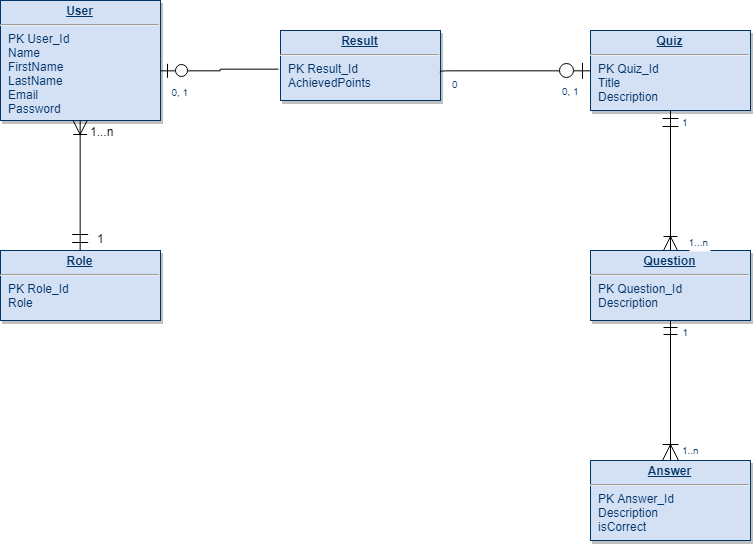

The diagram above was exported from draw.io. Its source (the exported page's mxGraphModel, read from the mxfile embedded in the PNG):
<mxGraphModel dx="904" dy="888" grid="1" gridSize="10" guides="1" tooltips="1" connect="1" arrows="1" fold="1" page="1" pageScale="1" pageWidth="826" pageHeight="1169" background="#ffffff" math="0" shadow="0">
  <root>
    <mxCell id="0" />
    <mxCell id="1" parent="0" />
    <mxCell id="22" value="&lt;p style=&quot;margin: 0px ; margin-top: 4px ; text-align: center ; text-decoration: underline&quot;&gt;&lt;strong&gt;User&lt;/strong&gt;&lt;/p&gt;&lt;hr&gt;&lt;p style=&quot;margin: 0px ; margin-left: 8px&quot;&gt;PK User_Id&amp;nbsp;&lt;/p&gt;&lt;p style=&quot;margin: 0px ; margin-left: 8px&quot;&gt;Name&lt;/p&gt;&lt;p style=&quot;margin: 0px ; margin-left: 8px&quot;&gt;FirstName&lt;/p&gt;&lt;p style=&quot;margin: 0px ; margin-left: 8px&quot;&gt;LastName&lt;/p&gt;&lt;p style=&quot;margin: 0px ; margin-left: 8px&quot;&gt;Email&lt;/p&gt;&lt;p style=&quot;margin: 0px ; margin-left: 8px&quot;&gt;Password&lt;/p&gt;&lt;p style=&quot;margin: 0px ; margin-left: 8px&quot;&gt;&lt;br&gt;&lt;/p&gt;" style="verticalAlign=top;align=left;overflow=fill;fontSize=12;fontFamily=Helvetica;html=1;strokeColor=#003366;shadow=1;fillColor=#D4E1F5;fontColor=#003366" parent="1" vertex="1">
      <mxGeometry x="863" y="320" width="160" height="120" as="geometry" />
    </mxCell>
    <mxCell id="23" value="&lt;p style=&quot;margin: 0px ; margin-top: 4px ; text-align: center ; text-decoration: underline&quot;&gt;&lt;strong&gt;Role&lt;/strong&gt;&lt;/p&gt;&lt;hr&gt;&lt;p style=&quot;margin: 0px ; margin-left: 8px&quot;&gt;PK Role_Id&lt;/p&gt;&lt;p style=&quot;margin: 0px ; margin-left: 8px&quot;&gt;Role&lt;/p&gt;" style="verticalAlign=top;align=left;overflow=fill;fontSize=12;fontFamily=Helvetica;html=1;strokeColor=#003366;shadow=1;fillColor=#D4E1F5;fontColor=#003366" parent="1" vertex="1">
      <mxGeometry x="863" y="570" width="160" height="70" as="geometry" />
    </mxCell>
    <mxCell id="26" value="&lt;p style=&quot;margin: 0px ; margin-top: 4px ; text-align: center ; text-decoration: underline&quot;&gt;&lt;strong&gt;Question&lt;/strong&gt;&lt;/p&gt;&lt;hr&gt;&lt;p style=&quot;margin: 0px ; margin-left: 8px&quot;&gt;PK Question_Id&lt;/p&gt;&lt;p style=&quot;margin: 0px ; margin-left: 8px&quot;&gt;Description&lt;/p&gt;" style="verticalAlign=top;align=left;overflow=fill;fontSize=12;fontFamily=Helvetica;html=1;strokeColor=#003366;shadow=1;fillColor=#D4E1F5;fontColor=#003366" parent="1" vertex="1">
      <mxGeometry x="1453" y="570" width="160" height="70" as="geometry" />
    </mxCell>
    <mxCell id="27" value="&lt;p style=&quot;margin: 0px ; margin-top: 4px ; text-align: center ; text-decoration: underline&quot;&gt;&lt;strong&gt;Quiz&lt;/strong&gt;&lt;/p&gt;&lt;hr&gt;&lt;p style=&quot;margin: 0px ; margin-left: 8px&quot;&gt;PK Quiz_Id&lt;br&gt;Title&lt;/p&gt;&lt;p style=&quot;margin: 0px ; margin-left: 8px&quot;&gt;Description&lt;/p&gt;" style="verticalAlign=top;align=left;overflow=fill;fontSize=12;fontFamily=Helvetica;html=1;strokeColor=#003366;shadow=1;fillColor=#D4E1F5;fontColor=#003366" parent="1" vertex="1">
      <mxGeometry x="1453" y="350" width="160" height="80" as="geometry" />
    </mxCell>
    <mxCell id="31" value="&lt;p style=&quot;margin: 0px ; margin-top: 4px ; text-align: center ; text-decoration: underline&quot;&gt;&lt;b&gt;Answer&lt;/b&gt;&lt;/p&gt;&lt;hr&gt;&lt;p style=&quot;margin: 0px ; margin-left: 8px&quot;&gt;PK Answer_Id&lt;/p&gt;&lt;p style=&quot;margin: 0px ; margin-left: 8px&quot;&gt;Description&lt;/p&gt;&lt;p style=&quot;margin: 0px ; margin-left: 8px&quot;&gt;isCorrect&lt;/p&gt;" style="verticalAlign=top;align=left;overflow=fill;fontSize=12;fontFamily=Helvetica;html=1;strokeColor=#003366;shadow=1;fillColor=#D4E1F5;fontColor=#003366" parent="1" vertex="1">
      <mxGeometry x="1453" y="780" width="160" height="80" as="geometry" />
    </mxCell>
    <mxCell id="32" value="&lt;p style=&quot;margin: 0px ; margin-top: 4px ; text-align: center ; text-decoration: underline&quot;&gt;&lt;strong&gt;Result&lt;/strong&gt;&lt;/p&gt;&lt;hr&gt;&lt;p style=&quot;margin: 0px ; margin-left: 8px&quot;&gt;PK Result_Id&lt;/p&gt;&lt;p style=&quot;margin: 0px ; margin-left: 8px&quot;&gt;&lt;span&gt;AchievedPoints&lt;/span&gt;&lt;/p&gt;" style="verticalAlign=top;align=left;overflow=fill;fontSize=12;fontFamily=Helvetica;html=1;strokeColor=#003366;shadow=1;fillColor=#D4E1F5;fontColor=#003366" parent="1" vertex="1">
      <mxGeometry x="1143" y="350" width="160" height="70" as="geometry" />
    </mxCell>
    <mxCell id="45" value="" style="endArrow=ERoneToMany;endSize=12;startArrow=ERmandOne;startSize=14;startFill=0;edgeStyle=orthogonalEdgeStyle;rounded=0;endFill=0;" parent="1" source="23" target="22" edge="1">
      <mxGeometry x="802.3599999999999" y="70" as="geometry">
        <mxPoint x="802.3599999999999" y="70" as="sourcePoint" />
        <mxPoint x="962.3599999999999" y="70" as="targetPoint" />
        <Array as="points">
          <mxPoint x="943" y="490" />
          <mxPoint x="943" y="490" />
        </Array>
      </mxGeometry>
    </mxCell>
    <mxCell id="54" value="" style="endArrow=ERzeroToOne;endSize=12;startArrow=none;startSize=14;startFill=0;edgeStyle=orthogonalEdgeStyle;exitX=-0.012;exitY=0.553;rounded=0;exitDx=0;exitDy=0;exitPerimeter=0;endFill=1;" parent="1" source="32" target="22" edge="1">
      <mxGeometry x="1492.36" y="60" as="geometry">
        <mxPoint x="1492.36" y="60" as="sourcePoint" />
        <mxPoint x="1652.36" y="60" as="targetPoint" />
        <Array as="points">
          <mxPoint x="1083" y="389" />
          <mxPoint x="1083" y="390" />
        </Array>
      </mxGeometry>
    </mxCell>
    <mxCell id="56" value="0, 1" style="resizable=0;align=right;verticalAlign=top;labelBackgroundColor=#ffffff;fontSize=10;strokeColor=#003366;shadow=1;fillColor=#D4E1F5;fontColor=#003366" parent="54" connectable="0" vertex="1">
      <mxGeometry x="1" relative="1" as="geometry">
        <mxPoint x="30.5" y="10" as="offset" />
      </mxGeometry>
    </mxCell>
    <mxCell id="Fo0nrE3p3oTUAKZPbo0z-118" value="1...n" style="text;html=1;resizable=0;points=[];align=center;verticalAlign=middle;labelBackgroundColor=#ffffff;" parent="54" vertex="1" connectable="0">
      <mxGeometry relative="1" as="geometry">
        <mxPoint x="-119.5" y="60" as="offset" />
      </mxGeometry>
    </mxCell>
    <mxCell id="57" value="" style="endArrow=ERoneToMany;endSize=12;startArrow=ERmandOne;startSize=14;startFill=0;edgeStyle=orthogonalEdgeStyle;endFill=0;" parent="1" source="27" target="26" edge="1">
      <mxGeometry x="1552.36" y="70" as="geometry">
        <mxPoint x="1552.36" y="70" as="sourcePoint" />
        <mxPoint x="1712.36" y="70" as="targetPoint" />
      </mxGeometry>
    </mxCell>
    <mxCell id="58" value="1" style="resizable=0;align=left;verticalAlign=top;labelBackgroundColor=#ffffff;fontSize=10;strokeColor=#003366;shadow=1;fillColor=#D4E1F5;fontColor=#003366" parent="57" connectable="0" vertex="1">
      <mxGeometry x="-1" relative="1" as="geometry">
        <mxPoint x="10" as="offset" />
      </mxGeometry>
    </mxCell>
    <mxCell id="59" value="1...n" style="resizable=0;align=right;verticalAlign=top;labelBackgroundColor=#ffffff;fontSize=10;strokeColor=#003366;shadow=1;fillColor=#D4E1F5;fontColor=#003366" parent="57" connectable="0" vertex="1">
      <mxGeometry x="1" relative="1" as="geometry">
        <mxPoint x="40" y="-20" as="offset" />
      </mxGeometry>
    </mxCell>
    <mxCell id="75" value="" style="endArrow=ERmandOne;endSize=12;startArrow=ERoneToMany;startSize=14;startFill=0;edgeStyle=orthogonalEdgeStyle;endFill=0;" parent="1" source="31" target="26" edge="1">
      <mxGeometry x="1362.36" y="450" as="geometry">
        <mxPoint x="1362.36" y="450" as="sourcePoint" />
        <mxPoint x="1522.36" y="450" as="targetPoint" />
      </mxGeometry>
    </mxCell>
    <mxCell id="76" value="1..n" style="resizable=0;align=left;verticalAlign=top;labelBackgroundColor=#ffffff;fontSize=10;strokeColor=#003366;shadow=1;fillColor=#D4E1F5;fontColor=#003366" parent="75" connectable="0" vertex="1">
      <mxGeometry x="-1" relative="1" as="geometry">
        <mxPoint x="10.00000000000009" y="-22.499999999999915" as="offset" />
      </mxGeometry>
    </mxCell>
    <mxCell id="77" value="1" style="resizable=0;align=right;verticalAlign=top;labelBackgroundColor=#ffffff;fontSize=10;strokeColor=#003366;shadow=1;fillColor=#D4E1F5;fontColor=#003366" parent="75" connectable="0" vertex="1">
      <mxGeometry x="1" relative="1" as="geometry">
        <mxPoint x="20" as="offset" />
      </mxGeometry>
    </mxCell>
    <mxCell id="84" value="" style="endArrow=none;endSize=12;startArrow=ERzeroToOne;startSize=14;startFill=1;edgeStyle=orthogonalEdgeStyle;endFill=0;entryX=0.999;entryY=0.589;entryDx=0;entryDy=0;entryPerimeter=0;" parent="1" source="27" target="32" edge="1">
      <mxGeometry x="1672.36" y="20" as="geometry">
        <mxPoint x="1672.36" y="20" as="sourcePoint" />
        <mxPoint x="1832.36" y="20" as="targetPoint" />
        <Array as="points">
          <mxPoint x="1473" y="391" />
          <mxPoint x="1473" y="391" />
        </Array>
      </mxGeometry>
    </mxCell>
    <mxCell id="85" value="0, 1" style="resizable=0;align=left;verticalAlign=top;labelBackgroundColor=#ffffff;fontSize=10;strokeColor=#003366;shadow=1;fillColor=#D4E1F5;fontColor=#003366" parent="84" connectable="0" vertex="1">
      <mxGeometry x="-1" relative="1" as="geometry">
        <mxPoint x="-30" y="9" as="offset" />
      </mxGeometry>
    </mxCell>
    <mxCell id="86" value="0" style="resizable=0;align=right;verticalAlign=top;labelBackgroundColor=#ffffff;fontSize=10;strokeColor=#003366;shadow=1;fillColor=#D4E1F5;fontColor=#003366" parent="84" connectable="0" vertex="1">
      <mxGeometry x="1" relative="1" as="geometry">
        <mxPoint x="20" y="2.7284841053187846e-13" as="offset" />
      </mxGeometry>
    </mxCell>
    <mxCell id="Fo0nrE3p3oTUAKZPbo0z-119" value="1" style="text;html=1;resizable=0;points=[];autosize=1;align=left;verticalAlign=top;spacingTop=-4;" parent="1" vertex="1">
      <mxGeometry x="958" y="549" width="20" height="20" as="geometry" />
    </mxCell>
  </root>
</mxGraphModel>